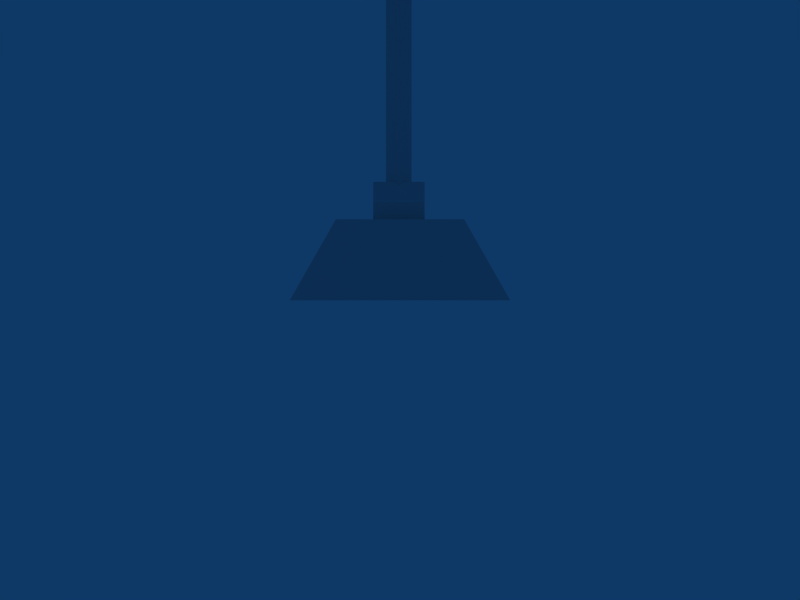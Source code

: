 # Source: desklamp.blend  (saved by Blender 2.42.0; exported with 4.5.12 LTS)
import bpy
from mathutils import Matrix  # noqa: F401  (used for matrix-valued properties, if any)

bpy.ops.wm.read_factory_settings(use_empty=True)
scene = bpy.context.scene
scene.name = 'Scene'

# ---- collections
col_collection_1 = bpy.data.collections.new('Collection 1'); scene.collection.children.link(col_collection_1)
col_collection_2 = bpy.data.collections.new('Collection 2'); scene.collection.children.link(col_collection_2)
col_collection_2.hide_render = True
col_collection_2.hide_viewport = True

# ---- materials (node trees are filled in below, after node groups)
mat_schirm = bpy.data.materials.new('schirm')
mat_schirm.alpha_threshold = 0.0
mat_schirm.preview_render_type = 'FLAT'
mat_schirm.roughness = 0.5
mat_schirm.line_color = (0.0, 0.0, 0.0, 1.0)
mat_lamp = bpy.data.materials.new('lamp')
mat_lamp.alpha_threshold = 0.0
mat_lamp.preview_render_type = 'FLAT'
mat_lamp.diffuse_color = (1.0, 1.0, 1.0, 1.0)
mat_lamp.roughness = 0.5
mat_lamp.line_color = (0.0, 0.0, 0.0, 1.0)

# ---- material node trees

# ---- world
world_world = bpy.data.worlds.new('World'); scene.world = world_world
world_world.color = (0.05656, 0.2208, 0.4)
world_world.use_sun_shadow = False
world_world.sun_shadow_jitter_overblur = 0.0
world_world.cycles.sampling_method = 'MANUAL'
world_world.cycles.sample_map_resolution = 256

# ---- cameras
cam_camera = bpy.data.cameras.new('Camera')
cam_camera.passepartout_alpha = 0.2
cam_camera.clip_end = 100.0
cam_camera.lens = 35.0
cam_camera.ortho_scale = 7.314
cam_camera.show_passepartout = False
cam_camera.show_safe_areas = True
cam_camera.dof.focus_distance = 0.0
cam_camera.dof.aperture_fstop = 128.0
cam_camera_001 = bpy.data.cameras.new('Camera.001')
cam_camera_001.type = 'ORTHO'
cam_camera_001.passepartout_alpha = 0.2
cam_camera_001.clip_end = 100.0
cam_camera_001.lens = 35.0
cam_camera_001.ortho_scale = 1.0
cam_camera_001.show_passepartout = False
cam_camera_001.show_safe_areas = True
cam_camera_001.dof.focus_distance = 0.0
cam_camera_001.dof.aperture_fstop = 128.0

# ---- meshes
me_desklamp = bpy.data.meshes.new('desklamp')
me_desklamp.from_pydata([(0.06892, 0.1194, 0.0), (0.1378, 4.151e-08, 0.0), (0.06892, -0.1194, 0.0), (-0.06892, -0.1194, 0.0), (-0.1378, 1.169e-07, 0.0), (-0.06892, 0.1194, 0.0), (0.0401, 0.06946, 0.1012), (0.08021, 5.271e-08, 0.1012), (0.0401, -0.06946, 0.1012), (-0.0401, -0.06946, 0.1012), (-0.08021, 9.66e-08, 0.1012), (-0.0401, 0.06946, 0.1012), (0.01439, 0.01331, 0.1091), (-0.0009472, -0.01351, 0.1172), (-0.01755, 0.01261, 0.1093), (0.01439, 0.1117, 0.4343), (-0.0009472, 0.07073, 0.4133), (-0.01755, 0.111, 0.4345), (0.03074, 0.03211, 0.08315), (0.03074, -0.03211, 0.08315), (-0.03348, -0.03211, 0.08315), (-0.03348, 0.03211, 0.08315), (0.03074, 0.03211, 0.1226), (0.03074, -0.03211, 0.1226), (-0.03348, -0.03211, 0.1226), (-0.03348, 0.03211, 0.1226), (0.03074, -4.098e-08, 0.1481), (-0.03348, -2.98e-08, 0.1481), (-0.01755, -0.2417, 0.608), (-0.0009472, -0.2598, 0.5824), (0.01439, -0.2413, 0.6086), (0.02183, -0.2661, 0.5541), (0.04679, -0.2988, 0.5793), (0.02359, -0.3322, 0.605), (-0.02457, -0.3331, 0.6056), (-0.04953, -0.3004, 0.5805), (-0.02633, -0.2669, 0.5548), (0.1286, -0.3754, 0.4768), (0.06124, -0.2872, 0.409), (0.06599, -0.4657, 0.5463), (-0.06398, -0.4679, 0.5479), (-0.1313, -0.3797, 0.4802), (-0.06873, -0.2894, 0.4107), (0.01499, -0.2033, 0.6562), (-0.01897, -0.2039, 0.6567), (-0.03534, -0.2275, 0.6748), (-0.01773, -0.2505, 0.6925), (0.01624, -0.25, 0.6921), (0.0326, -0.2264, 0.6739)], [], [(1, 0, 6, 7), (2, 1, 7, 8), (3, 2, 8, 9), (4, 3, 9, 10), (5, 4, 10, 11), (0, 5, 11, 6), (8, 11, 10, 9), (6, 11, 8, 7), (12, 15, 16, 13), (13, 16, 17, 14), (12, 14, 17, 15), (19, 23, 24, 20), (21, 25, 22, 18), (25, 27, 26, 22), (27, 24, 23, 26), (26, 19, 18), (22, 26, 18), (26, 23, 19), (27, 21, 20), (24, 27, 20), (27, 25, 21), (15, 17, 28, 30), (16, 29, 28, 17), (15, 30, 29, 16), (32, 37, 38, 31), (33, 39, 37, 32), (34, 40, 39, 33), (35, 41, 40, 34), (36, 42, 41, 35), (31, 38, 42, 36), (37, 39, 40, 41), (38, 37, 41, 42), (31, 36, 44, 43), (36, 35, 45, 44), (35, 34, 46, 45), (34, 33, 47, 46), (33, 32, 48, 47), (32, 31, 43, 48), (48, 43, 44, 45), (48, 45, 46, 47)])
_uv = me_desklamp.uv_layers.new(name='UVMap')
_uv.uv.foreach_set('vector', [0.7812, 0.2338, 0.6536, 0.4963, 0.5464, 0.3339, 0.5953, 0.2574, 0.6282, 0.009155, 0.7812, 0.2338, 0.5953, 0.2574, 0.5437, 0.1708, 0.3564, 0.01168, 0.6282, 0.009155, 0.5437, 0.1708, 0.4432, 0.1778, 0.2137, 0.2663, 0.3564, 0.01168, 0.4432, 0.1778, 0.4082, 0.2616, 0.3645, 0.5134, 0.2137, 0.2663, 0.4082, 0.2616, 0.4515, 0.3471, 0.6536, 0.4963, 0.3645, 0.5134, 0.4515, 0.3471, 0.5464, 0.3339, 0.5437, 0.1708, 0.4515, 0.3471, 0.4082, 0.2616, 0.4432, 0.1778, 0.5464, 0.3339, 0.4515, 0.3471, 0.5437, 0.1708, 0.5953, 0.2574, 0.06646, 0.008057, 0.07302, 0.4986, 0.01018, 0.4918, 0.002947, 0.008985, 0.2145, 0.01081, 0.1934, 0.4916, 0.1306, 0.4992, 0.1513, 0.00808, 0.06646, 0.008057, 0.1513, 0.00808, 0.1306, 0.4992, 0.07302, 0.4986, 0.9568, 0.00401, 0.9567, 0.0865, 0.8225, 0.08635, 0.8226, 0.003857, 0.8222, 0.3403, 0.8223, 0.2578, 0.9565, 0.2579, 0.9565, 0.3404, 0.8223, 0.2578, 0.8224, 0.1721, 0.9566, 0.1722, 0.9565, 0.2579, 0.8224, 0.1721, 0.8225, 0.08635, 0.9567, 0.0865, 0.9566, 0.1722, 0.7657, 0.4205, 0.8429, 0.5776, 0.6878, 0.5772, 0.688, 0.4819, 0.7657, 0.4205, 0.6878, 0.5772, 0.7657, 0.4205, 0.8431, 0.4823, 0.8429, 0.5776, 0.9063, 0.521, 0.8232, 0.3519, 0.9902, 0.3522, 0.99, 0.4549, 0.9063, 0.521, 0.9902, 0.3522, 0.9063, 0.521, 0.823, 0.4545, 0.8232, 0.3519, 0.07302, 0.4986, 0.1306, 0.4992, 0.1501, 0.9845, 0.06646, 0.9837, 0.1934, 0.4916, 0.215, 0.9909, 0.1501, 0.9845, 0.1306, 0.4992, 0.07302, 0.4986, 0.06646, 0.9837, 0.001746, 0.9919, 0.01018, 0.4918, 0.5016, 0.7177, 0.4159, 0.5622, 0.5366, 0.5252, 0.5574, 0.6962, 0.456, 0.7615, 0.3246, 0.6347, 0.4159, 0.5622, 0.5016, 0.7177, 0.4236, 0.8142, 0.2566, 0.7382, 0.3246, 0.6347, 0.456, 0.7615, 0.4007, 0.8696, 0.2251, 0.8567, 0.2566, 0.7382, 0.4236, 0.8142, 0.4009, 0.9241, 0.2508, 0.9973, 0.2251, 0.8567, 0.4007, 0.8696, 0.5574, 0.6962, 0.5366, 0.5252, 0.6594, 0.5361, 0.6127, 0.6881, 0.9965, 0.8675, 0.8391, 0.9587, 0.6814, 0.868, 0.6811, 0.6861, 0.9962, 0.6856, 0.9965, 0.8675, 0.6811, 0.6861, 0.8385, 0.5949, 0.5574, 0.6962, 0.6127, 0.6881, 0.6449, 0.8027, 0.6137, 0.8144, 0.4009, 0.9241, 0.4007, 0.8696, 0.5262, 0.9114, 0.5181, 0.9434, 0.4007, 0.8696, 0.4236, 0.8142, 0.5393, 0.881, 0.5262, 0.9114, 0.4236, 0.8142, 0.456, 0.7615, 0.5593, 0.8542, 0.5393, 0.881, 0.456, 0.7615, 0.5016, 0.7177, 0.5848, 0.8319, 0.5593, 0.8542, 0.5016, 0.7177, 0.5574, 0.6962, 0.6137, 0.8144, 0.5848, 0.8319, 0.6983, 0.929, 0.6559, 0.9998, 0.5734, 0.9984, 0.5333, 0.9263, 0.6983, 0.929, 0.5333, 0.9263, 0.5758, 0.8555, 0.6583, 0.8569])
_ca = me_desklamp.color_attributes.new('Col', 'BYTE_COLOR', 'CORNER')
_ca.data.foreach_set('color', [1.0, 1.0, 1.0, 1.0, 1.0, 1.0, 1.0, 1.0, 1.0, 1.0, 1.0, 1.0, 1.0, 1.0, 1.0, 1.0, 1.0, 1.0, 1.0, 1.0, 1.0, 1.0, 1.0, 1.0, 1.0, 1.0, 1.0, 1.0, 1.0, 1.0, 1.0, 1.0, 1.0, 1.0, 1.0, 1.0, 1.0, 1.0, 1.0, 1.0, 1.0, 1.0, 1.0, 1.0, 1.0, 1.0, 1.0, 1.0, 1.0, 1.0, 1.0, 1.0, 1.0, 1.0, 1.0, 1.0, 1.0, 1.0, 1.0, 1.0, 1.0, 1.0, 1.0, 1.0, 1.0, 1.0, 1.0, 1.0, 1.0, 1.0, 1.0, 1.0, 1.0, 1.0, 1.0, 1.0, 1.0, 1.0, 1.0, 1.0, 1.0, 1.0, 1.0, 1.0, 1.0, 1.0, 1.0, 1.0, 1.0, 1.0, 1.0, 1.0, 1.0, 1.0, 1.0, 1.0, 1.0, 1.0, 1.0, 1.0, 1.0, 1.0, 1.0, 1.0, 1.0, 1.0, 1.0, 1.0, 1.0, 1.0, 1.0, 1.0, 1.0, 1.0, 1.0, 1.0, 1.0, 1.0, 1.0, 1.0, 1.0, 1.0, 1.0, 1.0, 1.0, 1.0, 1.0, 1.0, 1.0, 1.0, 1.0, 1.0, 1.0, 1.0, 1.0, 1.0, 1.0, 1.0, 1.0, 1.0, 1.0, 1.0, 1.0, 1.0, 1.0, 1.0, 1.0, 1.0, 1.0, 1.0, 1.0, 1.0, 1.0, 1.0, 1.0, 1.0, 1.0, 1.0, 1.0, 1.0, 1.0, 1.0, 1.0, 1.0, 1.0, 1.0, 1.0, 1.0, 1.0, 1.0, 1.0, 1.0, 1.0, 1.0, 1.0, 1.0, 1.0, 1.0, 1.0, 1.0, 1.0, 1.0, 1.0, 1.0, 1.0, 1.0, 1.0, 1.0, 1.0, 1.0, 1.0, 1.0, 1.0, 1.0, 1.0, 1.0, 1.0, 1.0, 1.0, 1.0, 1.0, 1.0, 1.0, 1.0, 1.0, 1.0, 1.0, 1.0, 1.0, 1.0, 1.0, 1.0, 1.0, 1.0, 1.0, 1.0, 1.0, 1.0, 1.0, 1.0, 1.0, 1.0, 1.0, 1.0, 1.0, 1.0, 1.0, 1.0, 1.0, 1.0, 1.0, 1.0, 1.0, 1.0, 1.0, 1.0, 1.0, 1.0, 1.0, 1.0, 1.0, 1.0, 1.0, 1.0, 1.0, 1.0, 1.0, 1.0, 1.0, 1.0, 1.0, 1.0, 1.0, 1.0, 1.0, 1.0, 1.0, 1.0, 1.0, 1.0, 1.0, 1.0, 1.0, 1.0, 1.0, 1.0, 1.0, 1.0, 1.0, 1.0, 1.0, 1.0, 1.0, 1.0, 1.0, 1.0, 1.0, 1.0, 1.0, 1.0, 1.0, 1.0, 1.0, 1.0, 1.0, 1.0, 1.0, 1.0, 1.0, 1.0, 1.0, 1.0, 1.0, 1.0, 1.0, 1.0, 1.0, 1.0, 1.0, 1.0, 1.0, 1.0, 1.0, 1.0, 1.0, 1.0, 1.0, 1.0, 1.0, 1.0, 1.0, 1.0, 1.0, 1.0, 1.0, 1.0, 1.0, 1.0, 1.0, 1.0, 1.0, 1.0, 1.0, 1.0, 1.0, 1.0, 1.0, 1.0, 1.0, 1.0, 1.0, 1.0, 1.0, 1.0, 1.0, 1.0, 1.0, 1.0, 1.0, 1.0, 1.0, 1.0, 1.0, 1.0, 1.0, 1.0, 1.0, 1.0, 1.0, 1.0, 1.0, 1.0, 1.0, 1.0, 1.0, 1.0, 1.0, 1.0, 1.0, 1.0, 1.0, 1.0, 1.0, 1.0, 1.0, 1.0, 1.0, 1.0, 1.0, 1.0, 1.0, 1.0, 1.0, 1.0, 1.0, 1.0, 1.0, 1.0, 1.0, 1.0, 1.0, 1.0, 1.0, 1.0, 1.0, 1.0, 1.0, 1.0, 1.0, 1.0, 1.0, 1.0, 1.0, 1.0, 1.0, 1.0, 1.0, 1.0, 1.0, 1.0, 1.0, 1.0, 1.0, 1.0, 1.0, 1.0, 1.0, 1.0, 1.0, 1.0, 1.0, 1.0, 1.0, 1.0, 1.0, 1.0, 1.0, 1.0, 1.0, 1.0, 1.0, 1.0, 1.0, 1.0, 1.0, 1.0, 1.0, 1.0, 1.0, 1.0, 1.0, 1.0, 1.0, 1.0, 1.0, 1.0, 1.0, 1.0, 1.0, 1.0, 1.0, 1.0, 1.0, 1.0, 1.0, 1.0, 1.0, 1.0, 1.0, 1.0, 1.0, 1.0, 1.0, 1.0, 1.0, 1.0, 1.0, 1.0, 1.0, 1.0, 1.0, 1.0, 1.0, 1.0, 1.0, 1.0, 1.0, 1.0, 1.0, 1.0, 1.0, 1.0, 1.0, 1.0, 1.0, 1.0, 1.0, 1.0, 1.0, 1.0, 1.0, 1.0, 1.0, 1.0, 1.0, 1.0, 1.0, 1.0, 1.0, 1.0, 1.0, 1.0, 1.0, 1.0, 1.0, 1.0, 1.0, 1.0, 1.0, 1.0, 1.0, 1.0, 1.0, 1.0, 1.0, 1.0, 1.0, 1.0, 1.0, 1.0, 1.0, 1.0, 1.0, 1.0, 1.0, 1.0, 1.0, 1.0, 1.0, 1.0, 1.0, 1.0, 1.0, 1.0, 1.0, 1.0, 1.0, 1.0, 1.0, 1.0, 1.0, 1.0, 1.0, 1.0, 1.0, 1.0, 1.0, 1.0, 1.0, 1.0, 1.0, 1.0, 1.0, 1.0, 1.0, 1.0, 1.0, 1.0, 1.0, 1.0, 1.0, 1.0, 1.0, 1.0, 1.0, 1.0, 1.0, 1.0, 1.0, 1.0, 1.0, 1.0, 1.0, 1.0, 1.0, 1.0, 1.0, 1.0, 1.0, 1.0, 1.0, 1.0, 1.0, 1.0, 1.0, 1.0, 1.0, 1.0, 1.0, 1.0, 1.0, 1.0, 1.0, 1.0, 1.0, 1.0, 1.0, 1.0, 1.0, 1.0, 1.0, 1.0, 1.0, 1.0, 1.0, 1.0, 1.0, 1.0, 1.0, 1.0, 1.0, 1.0, 1.0, 1.0, 1.0, 1.0, 1.0, 1.0, 1.0, 1.0, 1.0, 1.0, 1.0, 1.0, 1.0, 1.0])
me_desklamp.use_remesh_preserve_volume = False
me_desklamp.use_remesh_preserve_attributes = False
me_desklamp.use_mirror_vertex_groups = False
me_desklamp.update()
me_desklamp_001 = bpy.data.meshes.new('desklamp.001')
me_desklamp_001.from_pydata([(0.02183, -0.2988, -0.04011), (0.04679, -0.2985, 0.001095), (0.02359, -0.2981, 0.04331), (-0.02457, -0.2981, 0.04433), (-0.04953, -0.2984, 0.003129), (-0.02633, -0.2988, -0.03909), (0.1286, -0.4264, 0.0004219), (0.06124, -0.4273, -0.1108), (0.06599, -0.4254, 0.1143), (-0.06398, -0.4254, 0.1171), (-0.1313, -0.4263, 0.00591), (-0.06873, -0.4273, -0.108), (0.01499, -0.1795, -0.02864), (-0.01897, -0.1795, -0.02793), (-0.03534, -0.1793, 0.001846), (-0.01773, -0.179, 0.0309), (0.01624, -0.179, 0.03019), (0.0326, -0.1793, 0.000412), (-0.0001412, -0.3967, 5.326e-05), (0.03648, -0.3756, 5.326e-05), (0.04215, -0.3544, 5.326e-05), (0.01817, -0.3079, 0.01063), (0.03158, -0.3333, 0.01837), (0.03648, -0.3544, 0.0212), (0.03158, -0.3756, 0.01837), (0.01817, -0.3911, 0.01063), (0.01043, -0.3911, 0.01837), (0.01817, -0.3756, 0.03177), (0.021, -0.3544, 0.03668), (0.01817, -0.3333, 0.03177), (0.01043, -0.3079, 0.01837), (-0.0001412, -0.3079, 0.0212), (-0.0001412, -0.3333, 0.03668), (-0.0001412, -0.3544, 0.04234), (-0.0001412, -0.3756, 0.03668), (-0.0001412, -0.3911, 0.0212), (-0.01071, -0.3911, 0.01837), (-0.01845, -0.3756, 0.03177), (-0.02129, -0.3544, 0.03668), (-0.01845, -0.3333, 0.03177), (-0.01071, -0.3079, 0.01837), (-0.01845, -0.3079, 0.01063), (-0.03186, -0.3333, 0.01837), (-0.03676, -0.3544, 0.0212), (-0.03186, -0.3756, 0.01837), (-0.01845, -0.3911, 0.01063), (-0.02129, -0.3911, 5.326e-05), (-0.03676, -0.3756, 5.326e-05), (-0.04243, -0.3544, 5.326e-05), (-0.03676, -0.3333, 5.325e-05), (-0.02129, -0.3079, 5.325e-05), (-0.01845, -0.3079, -0.01052), (-0.03186, -0.3333, -0.01826), (-0.03676, -0.3544, -0.02109), (-0.03186, -0.3756, -0.01826), (-0.01845, -0.3911, -0.01052), (-0.01071, -0.3911, -0.01826), (-0.01845, -0.3756, -0.03166), (-0.02129, -0.3544, -0.03657), (-0.01845, -0.3333, -0.03166), (-0.01071, -0.3079, -0.01826), (-0.0001412, -0.3079, -0.02109), (-0.0001412, -0.3333, -0.03657), (-0.0001412, -0.3544, -0.04224), (-0.0001412, -0.3756, -0.03657), (-0.0001412, -0.3911, -0.02109), (0.01043, -0.3911, -0.01826), (0.01817, -0.3756, -0.03166), (0.021, -0.3544, -0.03657), (0.01817, -0.3333, -0.03166), (0.01043, -0.3079, -0.01826), (0.01817, -0.3079, -0.01052), (0.03158, -0.3333, -0.01826), (0.03648, -0.3544, -0.02109), (0.03158, -0.3756, -0.01826), (0.01817, -0.3911, -0.01052), (0.021, -0.3911, 5.326e-05), (0.03648, -0.3333, 5.326e-05), (0.021, -0.3079, 5.326e-05), (0.01817, -0.2726, 0.01063), (0.021, -0.2726, 5.325e-05), (0.01817, -0.2726, -0.01052), (0.01043, -0.2726, -0.01826), (-0.0001412, -0.2726, -0.02109), (-0.01071, -0.2726, -0.01826), (-0.01845, -0.2726, -0.01052), (-0.02129, -0.2726, 5.325e-05), (-0.01845, -0.2726, 0.01063), (-0.01071, -0.2726, 0.01837), (-0.0001412, -0.2726, 0.0212), (0.01043, -0.2726, 0.01837), (-0.0001412, -0.2669, 5.325e-05)], [], [(1, 0, 7, 6), (2, 1, 6, 8), (3, 2, 8, 9), (4, 3, 9, 10), (5, 4, 10, 11), (0, 5, 11, 7), (0, 12, 13, 5), (5, 13, 14, 4), (4, 14, 15, 3), (3, 15, 16, 2), (2, 16, 17, 1), (12, 0, 1, 17), (17, 14, 13, 12), (17, 16, 15, 14), (78, 21, 22, 77), (77, 22, 23, 20), (20, 23, 24, 19), (19, 24, 25, 76), (76, 25, 18), (25, 26, 18), (24, 27, 26, 25), (23, 28, 27, 24), (22, 29, 28, 23), (21, 30, 29, 22), (30, 31, 32, 29), (29, 32, 33, 28), (28, 33, 34, 27), (27, 34, 35, 26), (26, 35, 18), (35, 36, 18), (34, 37, 36, 35), (33, 38, 37, 34), (32, 39, 38, 33), (31, 40, 39, 32), (40, 41, 42, 39), (39, 42, 43, 38), (38, 43, 44, 37), (37, 44, 45, 36), (36, 45, 18), (45, 46, 18), (44, 47, 46, 45), (43, 48, 47, 44), (42, 49, 48, 43), (41, 50, 49, 42), (50, 51, 52, 49), (49, 52, 53, 48), (48, 53, 54, 47), (47, 54, 55, 46), (46, 55, 18), (55, 56, 18), (54, 57, 56, 55), (53, 58, 57, 54), (52, 59, 58, 53), (51, 60, 59, 52), (60, 61, 62, 59), (59, 62, 63, 58), (58, 63, 64, 57), (57, 64, 65, 56), (56, 65, 18), (65, 66, 18), (64, 67, 66, 65), (63, 68, 67, 64), (62, 69, 68, 63), (61, 70, 69, 62), (70, 71, 72, 69), (69, 72, 73, 68), (68, 73, 74, 67), (67, 74, 75, 66), (66, 75, 18), (75, 76, 18), (74, 19, 76, 75), (73, 20, 19, 74), (72, 77, 20, 73), (71, 78, 77, 72), (21, 78, 80, 79), (78, 71, 81, 80), (71, 70, 82, 81), (70, 61, 83, 82), (61, 60, 84, 83), (60, 51, 85, 84), (51, 50, 86, 85), (50, 41, 87, 86), (41, 40, 88, 87), (40, 31, 89, 88), (31, 30, 90, 89), (30, 21, 79, 90), (91, 80, 81), (91, 81, 82), (91, 82, 83), (91, 83, 84), (91, 84, 85), (91, 85, 86), (91, 86, 87), (91, 87, 88), (91, 88, 89), (91, 89, 90), (91, 90, 79), (91, 79, 80)])
me_desklamp_001.polygons.foreach_set('use_smooth', [True] * 98)
me_desklamp_001.polygons.foreach_set('material_index', [0, 0, 0, 0, 0, 0, 0, 0, 0, 0, 0, 0, 0, 0, 1, 1, 1, 1, 1, 1, 1, 1, 1, 1, 1, 1, 1, 1, 1, 1, 1, 1, 1, 1, 1, 1, 1, 1, 1, 1, 1, 1, 1, 1, 1, 1, 1, 1, 1, 1, 1, 1, 1, 1, 1, 1, 1, 1, 1, 1, 1, 1, 1, 1, 1, 1, 1, 1, 1, 1, 1, 1, 1, 1, 1, 1, 1, 1, 1, 1, 1, 1, 1, 1, 1, 1, 1, 1, 1, 1, 1, 1, 1, 1, 1, 1, 1, 1])
_k = {(0, 1): 1.0, (1, 2): 1.0, (2, 3): 1.0, (3, 4): 1.0, (4, 5): 1.0, (0, 5): 1.0, (12, 13): 1.0, (13, 14): 1.0, (14, 15): 1.0, (15, 16): 1.0, (16, 17): 1.0, (12, 17): 1.0}
me_desklamp_001.attributes.new('crease_edge', 'FLOAT', 'EDGE').data.foreach_set('value', [_k.get((min(e.vertices), max(e.vertices)), 0.0) for e in me_desklamp_001.edges])
_uv = me_desklamp_001.uv_layers.new(name='UVMap')
_uv.uv.foreach_set('vector', [0.5016, 0.7177, 0.5574, 0.6962, 0.5366, 0.5252, 0.4159, 0.5622, 0.456, 0.7615, 0.5016, 0.7177, 0.4159, 0.5622, 0.3246, 0.6347, 0.4236, 0.8142, 0.456, 0.7615, 0.3246, 0.6347, 0.2566, 0.7382, 0.4007, 0.8696, 0.4236, 0.8142, 0.2566, 0.7382, 0.2251, 0.8567, 0.4009, 0.9241, 0.4007, 0.8696, 0.2251, 0.8567, 0.2508, 0.9973, 0.5574, 0.6962, 0.6127, 0.6881, 0.6594, 0.5361, 0.5366, 0.5252, 0.5574, 0.6962, 0.6137, 0.8144, 0.6449, 0.8027, 0.6127, 0.6881, 0.4009, 0.9241, 0.5181, 0.9434, 0.5262, 0.9114, 0.4007, 0.8696, 0.4007, 0.8696, 0.5262, 0.9114, 0.5393, 0.881, 0.4236, 0.8142, 0.4236, 0.8142, 0.5393, 0.881, 0.5593, 0.8542, 0.456, 0.7615, 0.456, 0.7615, 0.5593, 0.8542, 0.5848, 0.8319, 0.5016, 0.7177, 0.6137, 0.8144, 0.5574, 0.6962, 0.5016, 0.7177, 0.5848, 0.8319, 0.6983, 0.929, 0.5333, 0.9263, 0.5734, 0.9984, 0.6559, 0.9998, 0.6983, 0.929, 0.6583, 0.8569, 0.5758, 0.8555, 0.5333, 0.9263, 0.0, 1.0, 1.0, 1.0, 1.0, 0.0, 0.0, 0.0, 0.0, 1.0, 1.0, 1.0, 1.0, 0.0, 0.0, 0.0, 0.0, 1.0, 1.0, 1.0, 1.0, 0.0, 0.0, 0.0, 0.0, 1.0, 1.0, 1.0, 1.0, 0.0, 0.0, 0.0, 0.0, 1.0, 1.0, 1.0, 1.0, 0.0, 0.0, 1.0, 1.0, 1.0, 1.0, 0.0, 0.0, 1.0, 1.0, 1.0, 1.0, 0.0, 0.0, 0.0, 0.0, 1.0, 1.0, 1.0, 1.0, 0.0, 0.0, 0.0, 0.0, 1.0, 1.0, 1.0, 1.0, 0.0, 0.0, 0.0, 0.0, 1.0, 1.0, 1.0, 1.0, 0.0, 0.0, 0.0, 0.0, 1.0, 1.0, 1.0, 1.0, 0.0, 0.0, 0.0, 0.0, 1.0, 1.0, 1.0, 1.0, 0.0, 0.0, 0.0, 0.0, 1.0, 1.0, 1.0, 1.0, 0.0, 0.0, 0.0, 0.0, 1.0, 1.0, 1.0, 1.0, 0.0, 0.0, 0.0, 0.0, 1.0, 1.0, 1.0, 1.0, 0.0, 0.0, 1.0, 1.0, 1.0, 1.0, 0.0, 0.0, 1.0, 1.0, 1.0, 1.0, 0.0, 0.0, 0.0, 0.0, 1.0, 1.0, 1.0, 1.0, 0.0, 0.0, 0.0, 0.0, 1.0, 1.0, 1.0, 1.0, 0.0, 0.0, 0.0, 0.0, 1.0, 1.0, 1.0, 1.0, 0.0, 0.0, 0.0, 0.0, 1.0, 1.0, 1.0, 1.0, 0.0, 0.0, 0.0, 0.0, 1.0, 1.0, 1.0, 1.0, 0.0, 0.0, 0.0, 0.0, 1.0, 1.0, 1.0, 1.0, 0.0, 0.0, 0.0, 0.0, 1.0, 1.0, 1.0, 1.0, 0.0, 0.0, 0.0, 0.0, 1.0, 1.0, 1.0, 1.0, 0.0, 0.0, 1.0, 1.0, 1.0, 1.0, 0.0, 0.0, 1.0, 1.0, 1.0, 1.0, 0.0, 0.0, 0.0, 0.0, 1.0, 1.0, 1.0, 1.0, 0.0, 0.0, 0.0, 0.0, 1.0, 1.0, 1.0, 1.0, 0.0, 0.0, 0.0, 0.0, 1.0, 1.0, 1.0, 1.0, 0.0, 0.0, 0.0, 0.0, 1.0, 1.0, 1.0, 1.0, 0.0, 0.0, 0.0, 0.0, 1.0, 1.0, 1.0, 1.0, 0.0, 0.0, 0.0, 0.0, 1.0, 1.0, 1.0, 1.0, 0.0, 0.0, 0.0, 0.0, 1.0, 1.0, 1.0, 1.0, 0.0, 0.0, 0.0, 0.0, 1.0, 1.0, 1.0, 1.0, 0.0, 0.0, 1.0, 1.0, 1.0, 1.0, 0.0, 0.0, 1.0, 1.0, 1.0, 1.0, 0.0, 0.0, 0.0, 0.0, 1.0, 1.0, 1.0, 1.0, 0.0, 0.0, 0.0, 0.0, 1.0, 1.0, 1.0, 1.0, 0.0, 0.0, 0.0, 0.0, 1.0, 1.0, 1.0, 1.0, 0.0, 0.0, 0.0, 0.0, 1.0, 1.0, 1.0, 1.0, 0.0, 0.0, 0.0, 0.0, 1.0, 1.0, 1.0, 1.0, 0.0, 0.0, 0.0, 0.0, 1.0, 1.0, 1.0, 1.0, 0.0, 0.0, 0.0, 0.0, 1.0, 1.0, 1.0, 1.0, 0.0, 0.0, 0.0, 0.0, 1.0, 1.0, 1.0, 1.0, 0.0, 0.0, 1.0, 1.0, 1.0, 1.0, 0.0, 0.0, 1.0, 1.0, 1.0, 1.0, 0.0, 0.0, 0.0, 0.0, 1.0, 1.0, 1.0, 1.0, 0.0, 0.0, 0.0, 0.0, 1.0, 1.0, 1.0, 1.0, 0.0, 0.0, 0.0, 0.0, 1.0, 1.0, 1.0, 1.0, 0.0, 0.0, 0.0, 0.0, 1.0, 1.0, 1.0, 1.0, 0.0, 0.0, 0.0, 0.0, 1.0, 1.0, 1.0, 1.0, 0.0, 0.0, 0.0, 0.0, 1.0, 1.0, 1.0, 1.0, 0.0, 0.0, 0.0, 0.0, 1.0, 1.0, 1.0, 1.0, 0.0, 0.0, 0.0, 0.0, 1.0, 1.0, 1.0, 1.0, 0.0, 0.0, 1.0, 1.0, 1.0, 1.0, 0.0, 0.0, 1.0, 1.0, 1.0, 1.0, 0.0, 0.0, 0.0, 0.0, 1.0, 1.0, 1.0, 1.0, 0.0, 0.0, 0.0, 0.0, 1.0, 1.0, 1.0, 1.0, 0.0, 0.0, 0.0, 0.0, 1.0, 1.0, 1.0, 1.0, 0.0, 0.0, 0.0, 0.0, 1.0, 1.0, 0.0, 0.0, 0.0, 1.0, 1.0, 0.0, 1.0, 1.0, 0.0, 0.0, 0.0, 1.0, 1.0, 0.0, 1.0, 1.0, 0.0, 0.0, 0.0, 1.0, 1.0, 0.0, 1.0, 1.0, 0.0, 0.0, 0.0, 1.0, 1.0, 0.0, 1.0, 1.0, 0.0, 0.0, 0.0, 1.0, 1.0, 0.0, 1.0, 1.0, 0.0, 0.0, 0.0, 1.0, 1.0, 0.0, 1.0, 1.0, 0.0, 0.0, 0.0, 1.0, 1.0, 0.0, 1.0, 1.0, 0.0, 0.0, 0.0, 1.0, 1.0, 0.0, 1.0, 1.0, 0.0, 0.0, 0.0, 1.0, 1.0, 0.0, 1.0, 1.0, 0.0, 0.0, 0.0, 1.0, 1.0, 0.0, 1.0, 1.0, 0.0, 0.0, 0.0, 1.0, 1.0, 0.0, 1.0, 1.0, 0.0, 0.0, 0.0, 1.0, 1.0, 0.0, 1.0, 1.0, 0.0, 0.0, 0.0, 0.0, 1.0, 1.0, 0.0, 0.0, 0.0, 0.0, 1.0, 1.0, 0.0, 0.0, 0.0, 0.0, 1.0, 1.0, 0.0, 0.0, 0.0, 0.0, 1.0, 1.0, 0.0, 0.0, 0.0, 0.0, 1.0, 1.0, 0.0, 0.0, 0.0, 0.0, 1.0, 1.0, 0.0, 0.0, 0.0, 0.0, 1.0, 1.0, 0.0, 0.0, 0.0, 0.0, 1.0, 1.0, 0.0, 0.0, 0.0, 0.0, 1.0, 1.0, 0.0, 0.0, 0.0, 0.0, 1.0, 1.0, 0.0, 0.0, 0.0, 0.0, 1.0, 1.0, 0.0, 0.0, 0.0])
_ca = me_desklamp_001.color_attributes.new('Col', 'BYTE_COLOR', 'CORNER')
_ca.data.foreach_set('color', [1.0, 1.0, 1.0, 1.0, 1.0, 1.0, 1.0, 1.0, 1.0, 1.0, 1.0, 1.0, 1.0, 1.0, 1.0, 1.0, 1.0, 1.0, 1.0, 1.0, 1.0, 1.0, 1.0, 1.0, 1.0, 1.0, 1.0, 1.0, 1.0, 1.0, 1.0, 1.0, 1.0, 1.0, 1.0, 1.0, 1.0, 1.0, 1.0, 1.0, 1.0, 1.0, 1.0, 1.0, 1.0, 1.0, 1.0, 1.0, 1.0, 1.0, 1.0, 1.0, 1.0, 1.0, 1.0, 1.0, 1.0, 1.0, 1.0, 1.0, 1.0, 1.0, 1.0, 1.0, 1.0, 1.0, 1.0, 1.0, 1.0, 1.0, 1.0, 1.0, 1.0, 1.0, 1.0, 1.0, 1.0, 1.0, 1.0, 1.0, 1.0, 1.0, 1.0, 1.0, 1.0, 1.0, 1.0, 1.0, 1.0, 1.0, 1.0, 1.0, 1.0, 1.0, 1.0, 1.0, 1.0, 1.0, 1.0, 1.0, 1.0, 1.0, 1.0, 1.0, 1.0, 1.0, 1.0, 1.0, 1.0, 1.0, 1.0, 1.0, 1.0, 1.0, 1.0, 1.0, 1.0, 1.0, 1.0, 1.0, 1.0, 1.0, 1.0, 1.0, 1.0, 1.0, 1.0, 1.0, 1.0, 1.0, 1.0, 1.0, 1.0, 1.0, 1.0, 1.0, 1.0, 1.0, 1.0, 1.0, 1.0, 1.0, 1.0, 1.0, 1.0, 1.0, 1.0, 1.0, 1.0, 1.0, 1.0, 1.0, 1.0, 1.0, 1.0, 1.0, 1.0, 1.0, 1.0, 1.0, 1.0, 1.0, 1.0, 1.0, 1.0, 1.0, 1.0, 1.0, 1.0, 1.0, 1.0, 1.0, 1.0, 1.0, 1.0, 1.0, 1.0, 1.0, 1.0, 1.0, 1.0, 1.0, 1.0, 1.0, 1.0, 1.0, 1.0, 1.0, 1.0, 1.0, 1.0, 1.0, 1.0, 1.0, 1.0, 1.0, 1.0, 1.0, 1.0, 1.0, 1.0, 1.0, 1.0, 1.0, 1.0, 1.0, 1.0, 1.0, 1.0, 1.0, 1.0, 1.0, 1.0, 1.0, 1.0, 1.0, 1.0, 1.0, 1.0, 1.0, 1.0, 1.0, 1.0, 1.0, 1.0, 1.0, 1.0, 1.0, 1.0, 1.0, 1.0, 1.0, 1.0, 1.0, 1.0, 1.0, 1.0, 1.0, 1.0, 1.0, 1.0, 1.0, 1.0, 1.0, 1.0, 1.0, 1.0, 1.0, 1.0, 1.0, 1.0, 1.0, 1.0, 1.0, 1.0, 1.0, 1.0, 1.0, 1.0, 1.0, 1.0, 1.0, 1.0, 1.0, 1.0, 1.0, 1.0, 1.0, 1.0, 1.0, 1.0, 1.0, 1.0, 1.0, 1.0, 1.0, 1.0, 1.0, 1.0, 1.0, 1.0, 1.0, 1.0, 1.0, 1.0, 1.0, 1.0, 1.0, 1.0, 1.0, 1.0, 1.0, 1.0, 1.0, 1.0, 1.0, 1.0, 1.0, 1.0, 1.0, 1.0, 1.0, 1.0, 1.0, 1.0, 1.0, 1.0, 1.0, 1.0, 1.0, 1.0, 1.0, 1.0, 1.0, 1.0, 1.0, 1.0, 1.0, 1.0, 1.0, 1.0, 1.0, 1.0, 1.0, 1.0, 1.0, 1.0, 1.0, 1.0, 1.0, 1.0, 1.0, 1.0, 1.0, 1.0, 1.0, 1.0, 1.0, 1.0, 1.0, 1.0, 1.0, 1.0, 1.0, 1.0, 1.0, 1.0, 1.0, 1.0, 1.0, 1.0, 1.0, 1.0, 1.0, 1.0, 1.0, 1.0, 1.0, 1.0, 1.0, 1.0, 1.0, 1.0, 1.0, 1.0, 1.0, 1.0, 1.0, 1.0, 1.0, 1.0, 1.0, 1.0, 1.0, 1.0, 1.0, 1.0, 1.0, 1.0, 1.0, 1.0, 1.0, 1.0, 1.0, 1.0, 1.0, 1.0, 1.0, 1.0, 1.0, 1.0, 1.0, 1.0, 1.0, 1.0, 1.0, 1.0, 1.0, 1.0, 1.0, 1.0, 1.0, 1.0, 1.0, 1.0, 1.0, 1.0, 1.0, 1.0, 1.0, 1.0, 1.0, 1.0, 1.0, 1.0, 1.0, 1.0, 1.0, 1.0, 1.0, 1.0, 1.0, 1.0, 1.0, 1.0, 1.0, 1.0, 1.0, 1.0, 1.0, 1.0, 1.0, 1.0, 1.0, 1.0, 1.0, 1.0, 1.0, 1.0, 1.0, 1.0, 1.0, 1.0, 1.0, 1.0, 1.0, 1.0, 1.0, 1.0, 1.0, 1.0, 1.0, 1.0, 1.0, 1.0, 1.0, 1.0, 1.0, 1.0, 1.0, 1.0, 1.0, 1.0, 1.0, 1.0, 1.0, 1.0, 1.0, 1.0, 1.0, 1.0, 1.0, 1.0, 1.0, 1.0, 1.0, 1.0, 1.0, 1.0, 1.0, 1.0, 1.0, 1.0, 1.0, 1.0, 1.0, 1.0, 1.0, 1.0, 1.0, 1.0, 1.0, 1.0, 1.0, 1.0, 1.0, 1.0, 1.0, 1.0, 1.0, 1.0, 1.0, 1.0, 1.0, 1.0, 1.0, 1.0, 1.0, 1.0, 1.0, 1.0, 1.0, 1.0, 1.0, 1.0, 1.0, 1.0, 1.0, 1.0, 1.0, 1.0, 1.0, 1.0, 1.0, 1.0, 1.0, 1.0, 1.0, 1.0, 1.0, 1.0, 1.0, 1.0, 1.0, 1.0, 1.0, 1.0, 1.0, 1.0, 1.0, 1.0, 1.0, 1.0, 1.0, 1.0, 1.0, 1.0, 1.0, 1.0, 1.0, 1.0, 1.0, 1.0, 1.0, 1.0, 1.0, 1.0, 1.0, 1.0, 1.0, 1.0, 1.0, 1.0, 1.0, 1.0, 1.0, 1.0, 1.0, 1.0, 1.0, 1.0, 1.0, 1.0, 1.0, 1.0, 1.0, 1.0, 1.0, 1.0, 1.0, 1.0, 1.0, 1.0, 1.0, 1.0, 1.0, 1.0, 1.0, 1.0, 1.0, 1.0, 1.0, 1.0, 1.0, 1.0, 1.0, 1.0, 1.0, 1.0, 1.0, 1.0, 1.0, 1.0, 1.0, 1.0, 1.0, 1.0, 1.0, 1.0, 1.0, 1.0, 1.0, 1.0, 1.0, 1.0, 1.0, 1.0, 1.0, 1.0, 1.0, 1.0, 1.0, 1.0, 1.0, 1.0, 1.0, 1.0, 1.0, 1.0, 1.0, 1.0, 1.0, 1.0, 1.0, 1.0, 1.0, 1.0, 1.0, 1.0, 1.0, 1.0, 1.0, 1.0, 1.0, 1.0, 1.0, 1.0, 1.0, 1.0, 1.0, 1.0, 1.0, 1.0, 1.0, 1.0, 1.0, 1.0, 1.0, 1.0, 1.0, 1.0, 1.0, 1.0, 1.0, 1.0, 1.0, 1.0, 1.0, 1.0, 1.0, 1.0, 1.0, 1.0, 1.0, 1.0, 1.0, 1.0, 1.0, 1.0, 1.0, 1.0, 1.0, 1.0, 1.0, 1.0, 1.0, 1.0, 1.0, 1.0, 1.0, 1.0, 1.0, 1.0, 1.0, 1.0, 1.0, 1.0, 1.0, 1.0, 1.0, 1.0, 1.0, 1.0, 1.0, 1.0, 1.0, 1.0, 1.0, 1.0, 1.0, 1.0, 1.0, 1.0, 1.0, 1.0, 1.0, 1.0, 1.0, 1.0, 1.0, 1.0, 1.0, 1.0, 1.0, 1.0, 1.0, 1.0, 1.0, 1.0, 1.0, 1.0, 1.0, 1.0, 1.0, 1.0, 1.0, 1.0, 1.0, 1.0, 1.0, 1.0, 1.0, 1.0, 1.0, 1.0, 1.0, 1.0, 1.0, 1.0, 1.0, 1.0, 1.0, 1.0, 1.0, 1.0, 1.0, 1.0, 1.0, 1.0, 1.0, 1.0, 1.0, 1.0, 1.0, 1.0, 1.0, 1.0, 1.0, 1.0, 1.0, 1.0, 1.0, 1.0, 1.0, 1.0, 1.0, 1.0, 1.0, 1.0, 1.0, 1.0, 1.0, 1.0, 1.0, 1.0, 1.0, 1.0, 1.0, 1.0, 1.0, 1.0, 1.0, 1.0, 1.0, 1.0, 1.0, 1.0, 1.0, 1.0, 1.0, 1.0, 1.0, 1.0, 1.0, 1.0, 1.0, 1.0, 1.0, 1.0, 1.0, 1.0, 1.0, 1.0, 1.0, 1.0, 1.0, 1.0, 1.0, 1.0, 1.0, 1.0, 1.0, 1.0, 1.0, 1.0, 1.0, 1.0, 1.0, 1.0, 1.0, 1.0, 1.0, 1.0, 1.0, 1.0, 1.0, 1.0, 1.0, 1.0, 1.0, 1.0, 1.0, 1.0, 1.0, 1.0, 1.0, 1.0, 1.0, 1.0, 1.0, 1.0, 1.0, 1.0, 1.0, 1.0, 1.0, 1.0, 1.0, 1.0, 1.0, 1.0, 1.0, 1.0, 1.0, 1.0, 1.0, 1.0, 1.0, 1.0, 1.0, 1.0, 1.0, 1.0, 1.0, 1.0, 1.0, 1.0, 1.0, 1.0, 1.0, 1.0, 1.0, 1.0, 1.0, 1.0, 1.0, 1.0, 1.0, 1.0, 1.0, 1.0, 1.0, 1.0, 1.0, 1.0, 1.0, 1.0, 1.0, 1.0, 1.0, 1.0, 1.0, 1.0, 1.0, 1.0, 1.0, 1.0, 1.0, 1.0, 1.0, 1.0, 1.0, 1.0, 1.0, 1.0, 1.0, 1.0, 1.0, 1.0, 1.0, 1.0, 1.0, 1.0, 1.0, 1.0, 1.0, 1.0, 1.0, 1.0, 1.0, 1.0, 1.0, 1.0, 1.0, 1.0, 1.0, 1.0, 1.0, 1.0, 1.0, 1.0, 1.0, 1.0, 1.0, 1.0, 1.0, 1.0, 1.0, 1.0, 1.0, 1.0, 1.0, 1.0, 1.0, 1.0, 1.0, 1.0, 1.0, 1.0, 1.0, 1.0, 1.0, 1.0, 1.0, 1.0, 1.0, 1.0, 1.0, 1.0, 1.0, 1.0, 1.0, 1.0, 1.0, 1.0, 1.0, 1.0, 1.0, 1.0, 1.0, 1.0, 1.0, 1.0, 1.0, 1.0, 1.0, 1.0, 1.0, 1.0, 1.0, 1.0, 1.0, 1.0, 1.0, 1.0, 1.0, 1.0, 1.0, 1.0, 1.0, 1.0, 1.0, 1.0, 1.0, 1.0, 1.0, 1.0, 1.0, 1.0, 1.0, 1.0, 1.0, 1.0, 1.0, 1.0, 1.0, 1.0, 1.0, 1.0, 1.0, 1.0, 1.0, 1.0, 1.0, 1.0, 1.0, 1.0, 1.0, 1.0, 1.0, 1.0, 1.0, 1.0, 1.0, 1.0, 1.0, 1.0, 1.0, 1.0, 1.0, 1.0, 1.0, 1.0, 1.0, 1.0, 1.0, 1.0, 1.0, 1.0, 1.0, 1.0, 1.0, 1.0, 1.0, 1.0, 1.0, 1.0, 1.0, 1.0, 1.0, 1.0, 1.0, 1.0, 1.0, 1.0, 1.0, 1.0, 1.0, 1.0, 1.0, 1.0, 1.0, 1.0, 1.0, 1.0, 1.0, 1.0, 1.0, 1.0, 1.0, 1.0, 1.0, 1.0, 1.0, 1.0, 1.0, 1.0, 1.0, 1.0, 1.0, 1.0, 1.0, 1.0, 1.0, 1.0, 1.0, 1.0, 1.0, 1.0, 1.0, 1.0, 1.0, 1.0, 1.0, 1.0, 1.0, 1.0, 1.0, 1.0, 1.0, 1.0, 1.0, 1.0, 1.0, 1.0, 1.0, 1.0, 1.0, 1.0, 1.0, 1.0, 1.0, 1.0, 1.0, 1.0, 1.0, 1.0, 1.0, 1.0, 1.0, 1.0, 1.0, 1.0, 1.0, 1.0, 1.0, 1.0, 1.0, 1.0, 1.0, 1.0, 1.0, 1.0, 1.0, 1.0, 1.0, 1.0, 1.0, 1.0, 1.0, 1.0, 1.0, 1.0, 1.0, 1.0, 1.0, 1.0, 1.0, 1.0, 1.0, 1.0, 1.0, 1.0, 1.0, 1.0, 1.0, 1.0, 1.0, 1.0, 1.0, 1.0, 1.0, 1.0, 1.0, 1.0, 1.0, 1.0, 1.0, 1.0, 1.0, 1.0, 1.0, 1.0, 1.0, 1.0, 1.0, 1.0, 1.0, 1.0, 1.0, 1.0, 1.0, 1.0, 1.0, 1.0, 1.0, 1.0, 1.0, 1.0, 1.0, 1.0, 1.0, 1.0, 1.0, 1.0, 1.0, 1.0, 1.0, 1.0, 1.0, 1.0, 1.0, 1.0, 1.0, 1.0, 1.0, 1.0, 1.0, 1.0, 1.0, 1.0, 1.0, 1.0, 1.0, 1.0, 1.0, 1.0, 1.0, 1.0, 1.0, 1.0, 1.0, 1.0, 1.0, 1.0, 1.0, 1.0, 1.0, 1.0, 1.0, 1.0, 1.0, 1.0, 1.0, 1.0, 1.0, 1.0, 1.0, 1.0, 1.0, 1.0, 1.0, 1.0, 1.0, 1.0, 1.0, 1.0, 1.0, 1.0, 1.0, 1.0, 1.0, 1.0, 1.0, 1.0, 1.0, 1.0, 1.0, 1.0, 1.0, 1.0, 1.0, 1.0, 1.0, 1.0, 1.0, 1.0, 1.0, 1.0, 1.0, 1.0, 1.0, 1.0, 1.0, 1.0, 1.0, 1.0, 1.0, 1.0, 1.0, 1.0, 1.0, 1.0, 1.0, 1.0, 1.0, 1.0, 1.0, 1.0, 1.0, 1.0, 1.0, 1.0, 1.0, 1.0, 1.0, 1.0, 1.0, 1.0, 1.0, 1.0, 1.0, 1.0, 1.0, 1.0, 1.0, 1.0, 1.0, 1.0, 1.0, 1.0, 1.0, 1.0, 1.0, 1.0, 1.0, 1.0, 1.0, 1.0, 1.0, 1.0, 1.0, 1.0, 1.0, 1.0, 1.0, 1.0, 1.0, 1.0, 1.0, 1.0, 1.0, 1.0, 1.0, 1.0, 1.0, 1.0, 1.0, 1.0, 1.0, 1.0, 1.0, 1.0, 1.0, 1.0, 1.0, 1.0, 1.0, 1.0, 1.0, 1.0, 1.0, 1.0, 1.0, 1.0, 1.0, 1.0, 1.0, 1.0, 1.0, 1.0, 1.0, 1.0, 1.0, 1.0, 1.0, 1.0, 1.0, 1.0, 1.0, 1.0, 1.0, 1.0, 1.0, 1.0, 1.0, 1.0, 1.0, 1.0, 1.0, 1.0, 1.0, 1.0, 1.0, 1.0, 1.0, 1.0, 1.0, 1.0, 1.0, 1.0, 1.0, 1.0, 1.0, 1.0, 1.0, 1.0, 1.0, 1.0, 1.0, 1.0, 1.0, 1.0, 1.0, 1.0, 1.0, 1.0, 1.0, 1.0, 1.0, 1.0, 1.0, 1.0, 1.0, 1.0, 1.0, 1.0, 1.0, 1.0, 1.0, 1.0, 1.0, 1.0, 1.0, 1.0, 1.0, 1.0, 1.0, 1.0, 1.0, 1.0, 1.0, 1.0, 1.0, 1.0, 1.0, 1.0, 1.0, 1.0, 1.0, 1.0, 1.0, 1.0, 1.0, 1.0, 1.0, 1.0, 1.0, 1.0, 1.0, 1.0, 1.0, 1.0, 1.0, 1.0, 1.0, 1.0, 1.0, 1.0, 1.0, 1.0, 1.0])
me_desklamp_001.materials.append(mat_schirm)
me_desklamp_001.materials.append(mat_lamp)
me_desklamp_001.use_remesh_preserve_volume = False
me_desklamp_001.use_remesh_preserve_attributes = False
me_desklamp_001.use_mirror_vertex_groups = False
me_desklamp_001.update()

# ---- objects
ob_desklamp = bpy.data.objects.new('desklamp', me_desklamp)
ob_camera = bpy.data.objects.new('Camera', cam_camera)
ob_camera_001 = bpy.data.objects.new('Camera.001', cam_camera_001)
ob_desklamp_001 = bpy.data.objects.new('desklamp.001', me_desklamp_001)

# ---- transforms, parenting, visibility, modifiers, constraints
ob_desklamp.location = (0.0, 0.0, 0.0)
ob_desklamp.lock_rotations_4d = False
ob_desklamp.empty_display_type = 'ARROWS'
ob_desklamp.color = (0.0, 0.0, 0.0, 1.0)
ob_desklamp.lineart.crease_threshold = 0.0
ob_camera.location = (1.037, -1.06, 1.006)
ob_camera.rotation_euler = (1.109, 0.01082, 0.8149)
ob_camera.lock_rotations_4d = False
ob_camera.empty_display_type = 'ARROWS'
ob_camera.color = (0.0, 0.0, 0.0, 0.0)
ob_camera.display_type = 'WIRE'
ob_camera.lineart.crease_threshold = 0.0
ob_camera_001.location = (-3.574e-22, -1.694, 1.279e-07)
ob_camera_001.rotation_euler = (1.571, -0.0, -0.0)
ob_camera_001.lock_rotations_4d = False
ob_camera_001.empty_display_type = 'ARROWS'
ob_camera_001.color = (0.0, 0.0, 0.0, 1.0)
ob_camera_001.lineart.crease_threshold = 0.0
ob_desklamp_001.location = (0.0, 0.0, 0.0)
ob_desklamp_001.scale = (3.24, 3.24, 3.24)
ob_desklamp_001.lock_rotations_4d = False
ob_desklamp_001.empty_display_type = 'ARROWS'
ob_desklamp_001.color = (0.0, 0.0, 0.0, 1.0)
ob_desklamp_001.lineart.crease_threshold = 0.0
_m = ob_desklamp_001.modifiers.new('Subsurf', 'SUBSURF')
_m.uv_smooth = 'PRESERVE_CORNERS'
_m.quality = 2
_m.levels = 2
_m.show_only_control_edges = False

# ---- collection membership
col_collection_1.objects.link(ob_desklamp)
col_collection_1.objects.link(ob_camera)
col_collection_2.objects.link(ob_camera_001)
col_collection_2.objects.link(ob_desklamp_001)

# ---- scene / render settings (as saved in the file)
scene.camera = ob_camera_001
scene.frame_start = 1; scene.frame_end = 250; scene.frame_set(1)
scene.render.engine = 'BLENDER_EEVEE_NEXT'
scene.render.image_settings.file_format = 'JPEG'
scene.render.image_settings.color_mode = 'RGB'
scene.render.image_settings.compression = 90
scene.render.resolution_x = 800
scene.render.resolution_y = 600
scene.render.pixel_aspect_x = 100.0
scene.render.pixel_aspect_y = 100.0
scene.render.fps = 25
scene.render.dither_intensity = 0.0
scene.render.film_transparent = True
scene.render.use_compositing = False
scene.render.use_sequencer = False
scene.render.bake_bias = 0.0
scene.render.use_stamp_time = False
scene.render.use_stamp_date = False
scene.render.use_stamp_frame = False
scene.render.use_stamp_camera = False
scene.render.use_stamp_scene = False
scene.render.use_stamp_filename = False
scene.render.use_stamp_render_time = False
scene.render.stamp_font_size = 0
scene.cycles.use_denoising = False
scene.cycles.samples = 10
scene.cycles.sampling_pattern = 'TABULATED_SOBOL'
scene.cycles.light_sampling_threshold = 0.0
scene.cycles.use_adaptive_sampling = False
scene.cycles.use_light_tree = False
scene.cycles.blur_glossy = 0.0
scene.cycles.volume_bounces = 1
scene.cycles.pixel_filter_type = 'GAUSSIAN'
scene.cycles.sample_clamp_indirect = 0.0
scene.view_settings.view_transform = 'Raw'
bpy.context.view_layer.update()
